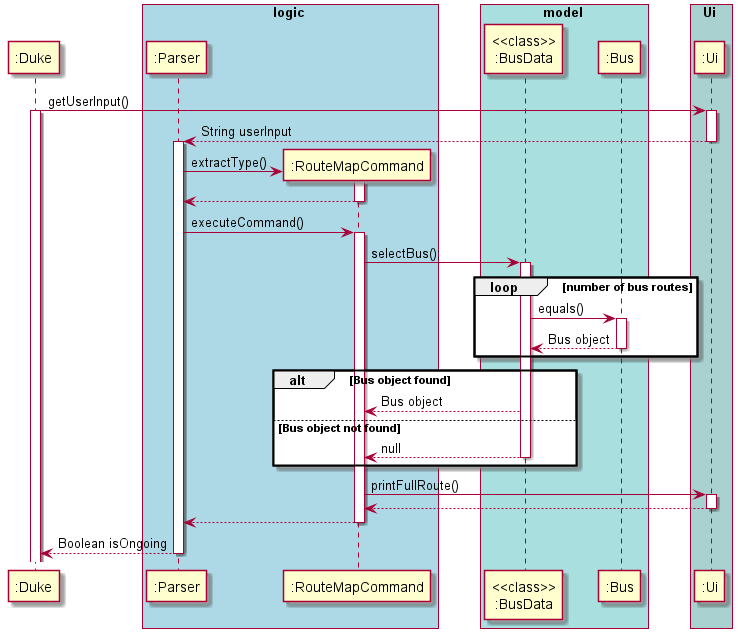

The diagram above was rendered by PlantUML. Its source (embedded in the PNG):
@startuml

skinparam BoxPadding 20
participant ":Duke"
box logic #LightBlue
participant ":Parser"
participant ":RouteMapCommand"
end box
box model #A9DFDF
participant "<<class>>\n:BusData"
participant ":Bus"
end box
box Ui #A9D1D0
participant ":Ui"
end box


":Duke" -> ":Ui" : getUserInput()
activate ":Duke"
activate ":Ui"
":Ui" --> ":Parser": String userInput
deactivate ":Ui"

activate ":Parser"
create ":RouteMapCommand"
":Parser" -> ":RouteMapCommand" :extractType()
activate ":RouteMapCommand"
":RouteMapCommand" --> ":Parser"
deactivate ":RouteMapCommand"
":Parser" -> ":RouteMapCommand" : executeCommand()
activate ":RouteMapCommand"
":RouteMapCommand" -> "<<class>>\n:BusData" : selectBus();
activate "<<class>>\n:BusData"
loop number of bus routes
    "<<class>>\n:BusData" -> ":Bus" : equals()
     activate ":Bus"
    ":Bus" --> "<<class>>\n:BusData" : Bus object
    deactivate ":Bus"
end

alt Bus object found
"<<class>>\n:BusData" --> ":RouteMapCommand" : Bus object
else Bus object not found
"<<class>>\n:BusData" --> ":RouteMapCommand" : null
deactivate "<<class>>\n:BusData"
end
":RouteMapCommand" -> ":Ui" : printFullRoute()
activate ":Ui"
":Ui" --> ":RouteMapCommand"
deactivate ":Ui"

":RouteMapCommand" --> ":Parser"
deactivate ":RouteMapCommand"
":Parser" --> ":Duke":Boolean isOngoing
deactivate ":Parser"


@enduml